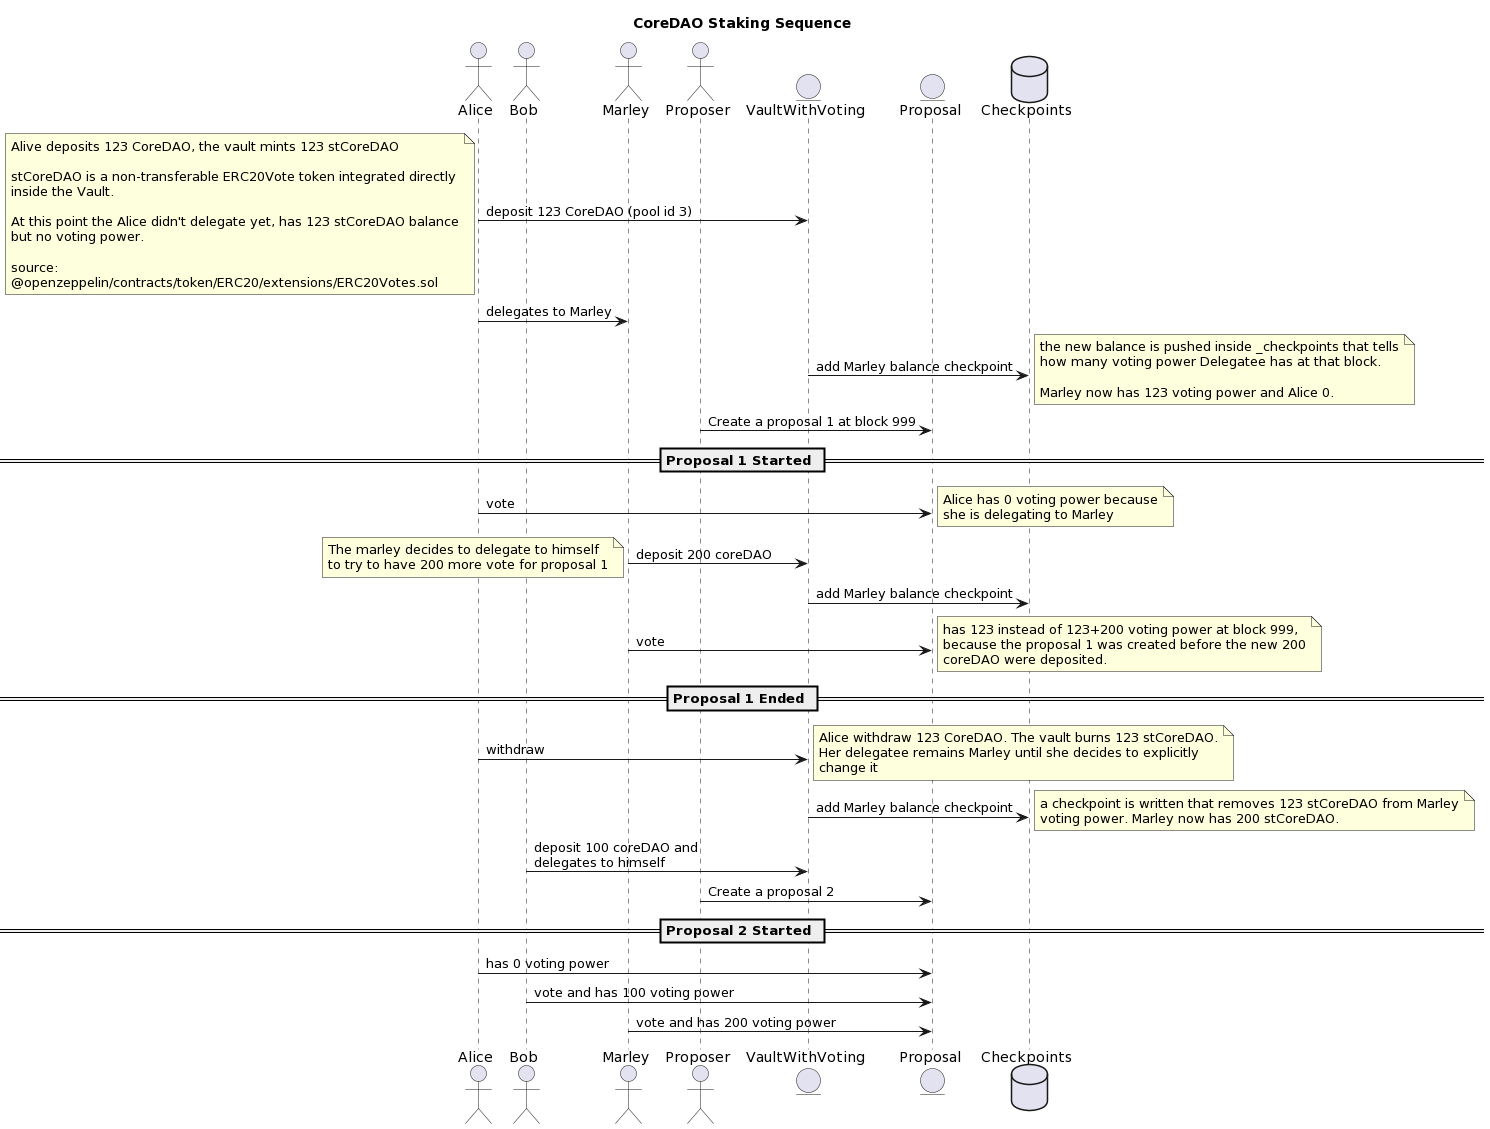

The diagram above was rendered by PlantUML. Its source (embedded in the PNG):
@startuml
title
CoreDAO Staking Sequence
end title

actor       Alice       as alice
actor       Bob       as bob
actor       Marley       as marley
actor       Proposer       as proposer
entity      VaultWithVoting      as vault
entity      Proposal      as proposal
database    Checkpoints      as checkpoints

alice -> vault: deposit 123 CoreDAO (pool id 3)
note left
Alive deposits 123 CoreDAO, the vault mints 123 stCoreDAO

stCoreDAO is a non-transferable ERC20Vote token integrated directly
inside the Vault.

At this point the Alice didn't delegate yet, has 123 stCoreDAO balance
but no voting power.

source:
@openzeppelin/contracts/token/ERC20/extensions/ERC20Votes.sol
end note

alice -> marley: delegates to Marley

vault -> checkpoints: add Marley balance checkpoint
note right
the new balance is pushed inside _checkpoints that tells
how many voting power Delegatee has at that block.

Marley now has 123 voting power and Alice 0.
end note

proposer -> proposal : Create a proposal 1 at block 999
== Proposal 1 Started ==

alice -> proposal : vote
note right
Alice has 0 voting power because
she is delegating to Marley
end note

marley -> vault: deposit 200 coreDAO
note left
The marley decides to delegate to himself
to try to have 200 more vote for proposal 1
end note

vault -> checkpoints: add Marley balance checkpoint

marley -> proposal : vote
note right
has 123 instead of 123+200 voting power at block 999,
because the proposal 1 was created before the new 200
coreDAO were deposited.
end note

== Proposal 1 Ended ==
alice -> vault: withdraw
note right
Alice withdraw 123 CoreDAO. The vault burns 123 stCoreDAO.
Her delegatee remains Marley until she decides to explicitly
change it
end note

vault -> checkpoints: add Marley balance checkpoint
note right
a checkpoint is written that removes 123 stCoreDAO from Marley
voting power. Marley now has 200 stCoreDAO.
end note

bob -> vault: deposit 100 coreDAO and\ndelegates to himself
proposer -> proposal: Create a proposal 2

== Proposal 2 Started ==

alice -> proposal: has 0 voting power
bob -> proposal: vote and has 100 voting power
marley -> proposal: vote and has 200 voting power
@enduml